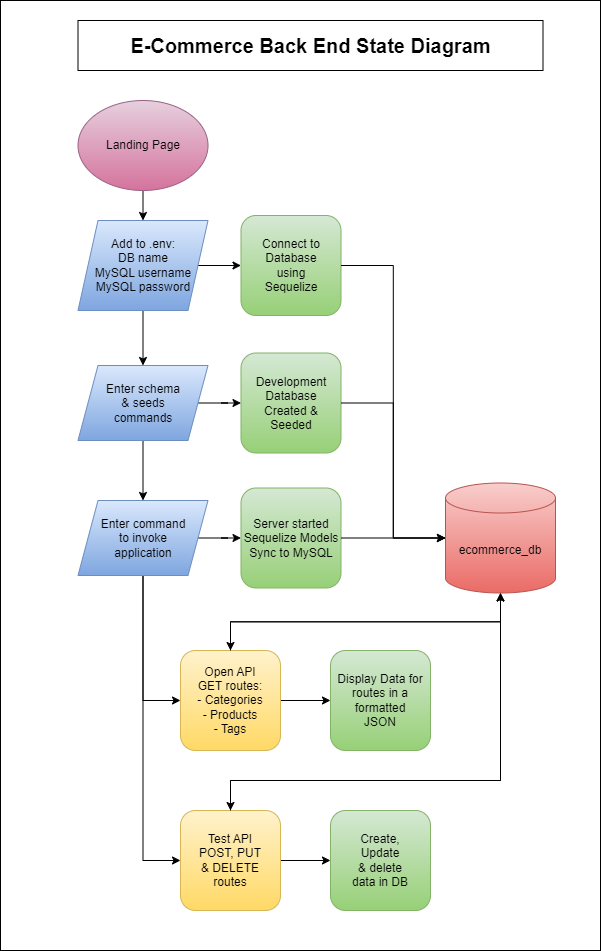

The diagram above was exported from draw.io. Its source (the exported page's mxGraphModel, read from the mxfile embedded in the PNG):
<mxGraphModel dx="947" dy="1138" grid="1" gridSize="10" guides="1" tooltips="1" connect="1" arrows="1" fold="1" page="1" pageScale="1" pageWidth="827" pageHeight="1169" math="0" shadow="0">
  <root>
    <mxCell id="WIyWlLk6GJQsqaUBKTNV-0" />
    <mxCell id="WIyWlLk6GJQsqaUBKTNV-1" parent="WIyWlLk6GJQsqaUBKTNV-0" />
    <mxCell id="-U2Ri11RDm38GhS74fRP-1" value="" style="rounded=0;whiteSpace=wrap;html=1;" parent="WIyWlLk6GJQsqaUBKTNV-1" vertex="1">
      <mxGeometry x="50" y="30" width="600" height="950" as="geometry" />
    </mxCell>
    <mxCell id="kvDQ8AXltHR7zPl5-_Ko-1" style="edgeStyle=orthogonalEdgeStyle;rounded=0;orthogonalLoop=1;jettySize=auto;html=1;exitX=0.5;exitY=1;exitDx=0;exitDy=0;entryX=0.5;entryY=0;entryDx=0;entryDy=0;" parent="WIyWlLk6GJQsqaUBKTNV-1" source="kvDQ8AXltHR7zPl5-_Ko-3" target="kvDQ8AXltHR7zPl5-_Ko-5" edge="1">
      <mxGeometry relative="1" as="geometry">
        <mxPoint x="204.5" y="160" as="sourcePoint" />
        <mxPoint x="187.5" y="244" as="targetPoint" />
      </mxGeometry>
    </mxCell>
    <mxCell id="vyqoLPE40HPITKZXjfiu-24" style="edgeStyle=orthogonalEdgeStyle;rounded=0;orthogonalLoop=1;jettySize=auto;html=1;exitX=1;exitY=0.5;exitDx=0;exitDy=0;entryX=0;entryY=0.5;entryDx=0;entryDy=0;" edge="1" parent="WIyWlLk6GJQsqaUBKTNV-1" source="-U2Ri11RDm38GhS74fRP-26" target="vyqoLPE40HPITKZXjfiu-11">
      <mxGeometry relative="1" as="geometry" />
    </mxCell>
    <mxCell id="-U2Ri11RDm38GhS74fRP-26" value="Open API&lt;div&gt;GET routes:&lt;/div&gt;&lt;div&gt;- Categories&lt;/div&gt;&lt;div&gt;- Products&lt;/div&gt;&lt;div&gt;- Tags&lt;/div&gt;" style="rounded=1;whiteSpace=wrap;html=1;fontSize=12;glass=0;strokeWidth=1;shadow=0;fillColor=#fff2cc;strokeColor=#d6b656;gradientColor=#ffd966;" parent="WIyWlLk6GJQsqaUBKTNV-1" vertex="1">
      <mxGeometry x="230" y="680" width="100" height="100" as="geometry" />
    </mxCell>
    <mxCell id="GeJZSbbIbyYR2MWtKyNq-0" value="&lt;b&gt;&lt;font style=&quot;font-size: 20px;&quot;&gt;E-Commerce Back End State Diagram&lt;/font&gt;&lt;/b&gt;" style="rounded=0;whiteSpace=wrap;html=1;" parent="WIyWlLk6GJQsqaUBKTNV-1" vertex="1">
      <mxGeometry x="127.5" y="50" width="465" height="50" as="geometry" />
    </mxCell>
    <mxCell id="kvDQ8AXltHR7zPl5-_Ko-3" value="Landing Page" style="ellipse;whiteSpace=wrap;html=1;fillColor=#e6d0de;strokeColor=#996185;gradientColor=#d5739d;" parent="WIyWlLk6GJQsqaUBKTNV-1" vertex="1">
      <mxGeometry x="127.5" y="130" width="130" height="90" as="geometry" />
    </mxCell>
    <mxCell id="vyqoLPE40HPITKZXjfiu-3" style="edgeStyle=orthogonalEdgeStyle;rounded=0;orthogonalLoop=1;jettySize=auto;html=1;exitX=1;exitY=0.5;exitDx=0;exitDy=0;entryX=0;entryY=0.5;entryDx=0;entryDy=0;" edge="1" parent="WIyWlLk6GJQsqaUBKTNV-1" source="kvDQ8AXltHR7zPl5-_Ko-5" target="hCUm6S-Ua3-njkjLAfY7-20">
      <mxGeometry relative="1" as="geometry" />
    </mxCell>
    <mxCell id="vyqoLPE40HPITKZXjfiu-4" style="edgeStyle=orthogonalEdgeStyle;rounded=0;orthogonalLoop=1;jettySize=auto;html=1;exitX=0.5;exitY=1;exitDx=0;exitDy=0;entryX=0.5;entryY=0;entryDx=0;entryDy=0;" edge="1" parent="WIyWlLk6GJQsqaUBKTNV-1" source="kvDQ8AXltHR7zPl5-_Ko-5" target="hCUm6S-Ua3-njkjLAfY7-17">
      <mxGeometry relative="1" as="geometry" />
    </mxCell>
    <mxCell id="kvDQ8AXltHR7zPl5-_Ko-5" value="Add to .env:&lt;br style=&quot;border-color: var(--border-color);&quot;&gt;&lt;div&gt;DB name&lt;/div&gt;&lt;div&gt;MySQL username&lt;/div&gt;&lt;div&gt;MySQL password&lt;br&gt;&lt;/div&gt;" style="shape=parallelogram;perimeter=parallelogramPerimeter;whiteSpace=wrap;html=1;fixedSize=1;fillColor=#dae8fc;strokeColor=#6c8ebf;gradientColor=#7ea6e0;" parent="WIyWlLk6GJQsqaUBKTNV-1" vertex="1">
      <mxGeometry x="127.5" y="250" width="130" height="90" as="geometry" />
    </mxCell>
    <mxCell id="FDUYLTiO41S4ZlPkRx0F-4" value="Development&lt;div&gt;Database&lt;/div&gt;&lt;div&gt;Created &amp;amp;&lt;/div&gt;&lt;div&gt;Seeded&lt;/div&gt;" style="rounded=1;whiteSpace=wrap;html=1;fontSize=12;glass=0;strokeWidth=1;shadow=0;fillColor=#d5e8d4;strokeColor=#82b366;gradientColor=#97d077;" parent="WIyWlLk6GJQsqaUBKTNV-1" vertex="1">
      <mxGeometry x="290.5" y="382.5" width="100" height="100" as="geometry" />
    </mxCell>
    <mxCell id="vyqoLPE40HPITKZXjfiu-34" style="edgeStyle=orthogonalEdgeStyle;rounded=0;orthogonalLoop=1;jettySize=auto;html=1;exitX=0.5;exitY=1;exitDx=0;exitDy=0;exitPerimeter=0;entryX=0.5;entryY=0;entryDx=0;entryDy=0;" edge="1" parent="WIyWlLk6GJQsqaUBKTNV-1" source="hCUm6S-Ua3-njkjLAfY7-0" target="-U2Ri11RDm38GhS74fRP-26">
      <mxGeometry relative="1" as="geometry" />
    </mxCell>
    <mxCell id="vyqoLPE40HPITKZXjfiu-35" style="edgeStyle=orthogonalEdgeStyle;rounded=0;orthogonalLoop=1;jettySize=auto;html=1;exitX=0.5;exitY=1;exitDx=0;exitDy=0;exitPerimeter=0;" edge="1" parent="WIyWlLk6GJQsqaUBKTNV-1" source="hCUm6S-Ua3-njkjLAfY7-0" target="vyqoLPE40HPITKZXjfiu-17">
      <mxGeometry relative="1" as="geometry">
        <Array as="points">
          <mxPoint x="550" y="810" />
          <mxPoint x="280" y="810" />
        </Array>
      </mxGeometry>
    </mxCell>
    <mxCell id="hCUm6S-Ua3-njkjLAfY7-0" value="ecommerce_db" style="shape=cylinder3;whiteSpace=wrap;html=1;boundedLbl=1;backgroundOutline=1;size=15;fillColor=#f8cecc;gradientColor=#ea6b66;strokeColor=#b85450;" parent="WIyWlLk6GJQsqaUBKTNV-1" vertex="1">
      <mxGeometry x="495" y="512.5" width="110" height="110" as="geometry" />
    </mxCell>
    <mxCell id="vyqoLPE40HPITKZXjfiu-5" style="edgeStyle=orthogonalEdgeStyle;rounded=0;orthogonalLoop=1;jettySize=auto;html=1;exitX=1;exitY=0.5;exitDx=0;exitDy=0;entryX=0;entryY=0.5;entryDx=0;entryDy=0;" edge="1" parent="WIyWlLk6GJQsqaUBKTNV-1" source="hCUm6S-Ua3-njkjLAfY7-17" target="FDUYLTiO41S4ZlPkRx0F-4">
      <mxGeometry relative="1" as="geometry" />
    </mxCell>
    <mxCell id="vyqoLPE40HPITKZXjfiu-8" style="edgeStyle=orthogonalEdgeStyle;rounded=0;orthogonalLoop=1;jettySize=auto;html=1;exitX=0.5;exitY=1;exitDx=0;exitDy=0;" edge="1" parent="WIyWlLk6GJQsqaUBKTNV-1" source="hCUm6S-Ua3-njkjLAfY7-17" target="vyqoLPE40HPITKZXjfiu-6">
      <mxGeometry relative="1" as="geometry" />
    </mxCell>
    <mxCell id="hCUm6S-Ua3-njkjLAfY7-17" value="Enter schema&lt;div&gt;&amp;amp; seeds&lt;/div&gt;&lt;div&gt;commands&lt;/div&gt;" style="shape=parallelogram;perimeter=parallelogramPerimeter;whiteSpace=wrap;html=1;fixedSize=1;fillColor=#dae8fc;strokeColor=#6c8ebf;gradientColor=#7ea6e0;" parent="WIyWlLk6GJQsqaUBKTNV-1" vertex="1">
      <mxGeometry x="127.5" y="395" width="130" height="75" as="geometry" />
    </mxCell>
    <mxCell id="hCUm6S-Ua3-njkjLAfY7-20" value="Connect to&lt;div&gt;Database&lt;/div&gt;&lt;div&gt;using&lt;/div&gt;&lt;div&gt;Sequelize&lt;/div&gt;" style="rounded=1;whiteSpace=wrap;html=1;fontSize=12;glass=0;strokeWidth=1;shadow=0;fillColor=#d5e8d4;strokeColor=#82b366;gradientColor=#97d077;" parent="WIyWlLk6GJQsqaUBKTNV-1" vertex="1">
      <mxGeometry x="290.5" y="245" width="100" height="100" as="geometry" />
    </mxCell>
    <mxCell id="vyqoLPE40HPITKZXjfiu-9" style="edgeStyle=orthogonalEdgeStyle;rounded=0;orthogonalLoop=1;jettySize=auto;html=1;exitX=1;exitY=0.5;exitDx=0;exitDy=0;entryX=0;entryY=0.5;entryDx=0;entryDy=0;" edge="1" parent="WIyWlLk6GJQsqaUBKTNV-1" source="vyqoLPE40HPITKZXjfiu-6" target="vyqoLPE40HPITKZXjfiu-7">
      <mxGeometry relative="1" as="geometry" />
    </mxCell>
    <mxCell id="vyqoLPE40HPITKZXjfiu-30" style="edgeStyle=orthogonalEdgeStyle;rounded=0;orthogonalLoop=1;jettySize=auto;html=1;exitX=0.5;exitY=1;exitDx=0;exitDy=0;entryX=0;entryY=0.5;entryDx=0;entryDy=0;" edge="1" parent="WIyWlLk6GJQsqaUBKTNV-1" source="vyqoLPE40HPITKZXjfiu-6" target="-U2Ri11RDm38GhS74fRP-26">
      <mxGeometry relative="1" as="geometry" />
    </mxCell>
    <mxCell id="vyqoLPE40HPITKZXjfiu-31" style="edgeStyle=orthogonalEdgeStyle;rounded=0;orthogonalLoop=1;jettySize=auto;html=1;exitX=0.5;exitY=1;exitDx=0;exitDy=0;entryX=0;entryY=0.5;entryDx=0;entryDy=0;" edge="1" parent="WIyWlLk6GJQsqaUBKTNV-1" source="vyqoLPE40HPITKZXjfiu-6" target="vyqoLPE40HPITKZXjfiu-17">
      <mxGeometry relative="1" as="geometry" />
    </mxCell>
    <mxCell id="vyqoLPE40HPITKZXjfiu-6" value="Enter command&lt;div&gt;to invoke&lt;/div&gt;&lt;div&gt;application&lt;/div&gt;" style="shape=parallelogram;perimeter=parallelogramPerimeter;whiteSpace=wrap;html=1;fixedSize=1;fillColor=#dae8fc;strokeColor=#6c8ebf;gradientColor=#7ea6e0;" vertex="1" parent="WIyWlLk6GJQsqaUBKTNV-1">
      <mxGeometry x="127.5" y="530" width="130" height="75" as="geometry" />
    </mxCell>
    <mxCell id="vyqoLPE40HPITKZXjfiu-7" value="Server started&lt;div&gt;Sequelize Models&lt;/div&gt;&lt;div&gt;Sync to MySQL&lt;/div&gt;" style="rounded=1;whiteSpace=wrap;html=1;fontSize=12;glass=0;strokeWidth=1;shadow=0;fillColor=#d5e8d4;strokeColor=#82b366;gradientColor=#97d077;" vertex="1" parent="WIyWlLk6GJQsqaUBKTNV-1">
      <mxGeometry x="290.5" y="517.5" width="100" height="100" as="geometry" />
    </mxCell>
    <mxCell id="vyqoLPE40HPITKZXjfiu-11" value="Display&amp;nbsp;&lt;span style=&quot;background-color: initial;&quot;&gt;Data for&lt;/span&gt;&lt;div&gt;&lt;div&gt;routes in a&lt;/div&gt;&lt;div&gt;formatted&lt;/div&gt;&lt;div&gt;JSON&lt;/div&gt;&lt;/div&gt;" style="rounded=1;whiteSpace=wrap;html=1;fontSize=12;glass=0;strokeWidth=1;shadow=0;fillColor=#d5e8d4;strokeColor=#82b366;gradientColor=#97d077;" vertex="1" parent="WIyWlLk6GJQsqaUBKTNV-1">
      <mxGeometry x="380" y="680" width="100" height="100" as="geometry" />
    </mxCell>
    <mxCell id="vyqoLPE40HPITKZXjfiu-12" style="edgeStyle=orthogonalEdgeStyle;rounded=0;orthogonalLoop=1;jettySize=auto;html=1;exitX=1;exitY=0.5;exitDx=0;exitDy=0;entryX=0;entryY=0.5;entryDx=0;entryDy=0;entryPerimeter=0;" edge="1" parent="WIyWlLk6GJQsqaUBKTNV-1" source="hCUm6S-Ua3-njkjLAfY7-20" target="hCUm6S-Ua3-njkjLAfY7-0">
      <mxGeometry relative="1" as="geometry" />
    </mxCell>
    <mxCell id="vyqoLPE40HPITKZXjfiu-13" style="edgeStyle=orthogonalEdgeStyle;rounded=0;orthogonalLoop=1;jettySize=auto;html=1;exitX=1;exitY=0.5;exitDx=0;exitDy=0;entryX=0;entryY=0.5;entryDx=0;entryDy=0;entryPerimeter=0;" edge="1" parent="WIyWlLk6GJQsqaUBKTNV-1" source="FDUYLTiO41S4ZlPkRx0F-4" target="hCUm6S-Ua3-njkjLAfY7-0">
      <mxGeometry relative="1" as="geometry" />
    </mxCell>
    <mxCell id="vyqoLPE40HPITKZXjfiu-14" style="edgeStyle=orthogonalEdgeStyle;rounded=0;orthogonalLoop=1;jettySize=auto;html=1;exitX=1;exitY=0.5;exitDx=0;exitDy=0;entryX=0;entryY=0.5;entryDx=0;entryDy=0;entryPerimeter=0;" edge="1" parent="WIyWlLk6GJQsqaUBKTNV-1" source="vyqoLPE40HPITKZXjfiu-7" target="hCUm6S-Ua3-njkjLAfY7-0">
      <mxGeometry relative="1" as="geometry" />
    </mxCell>
    <mxCell id="vyqoLPE40HPITKZXjfiu-29" style="edgeStyle=orthogonalEdgeStyle;rounded=0;orthogonalLoop=1;jettySize=auto;html=1;exitX=1;exitY=0.5;exitDx=0;exitDy=0;entryX=0;entryY=0.5;entryDx=0;entryDy=0;" edge="1" parent="WIyWlLk6GJQsqaUBKTNV-1" source="vyqoLPE40HPITKZXjfiu-17" target="vyqoLPE40HPITKZXjfiu-18">
      <mxGeometry relative="1" as="geometry" />
    </mxCell>
    <mxCell id="vyqoLPE40HPITKZXjfiu-17" value="Test API&lt;div&gt;POST, PUT&lt;/div&gt;&lt;div&gt;&amp;amp; DELETE&lt;/div&gt;&lt;div&gt;routes&lt;/div&gt;" style="rounded=1;whiteSpace=wrap;html=1;fontSize=12;glass=0;strokeWidth=1;shadow=0;fillColor=#fff2cc;strokeColor=#d6b656;gradientColor=#ffd966;" vertex="1" parent="WIyWlLk6GJQsqaUBKTNV-1">
      <mxGeometry x="230" y="840" width="100" height="100" as="geometry" />
    </mxCell>
    <mxCell id="vyqoLPE40HPITKZXjfiu-18" value="Create,&lt;div&gt;Update&lt;/div&gt;&lt;div&gt;&amp;amp; delete&lt;/div&gt;&lt;div&gt;data in DB&lt;/div&gt;" style="rounded=1;whiteSpace=wrap;html=1;fontSize=12;glass=0;strokeWidth=1;shadow=0;fillColor=#d5e8d4;strokeColor=#82b366;gradientColor=#97d077;" vertex="1" parent="WIyWlLk6GJQsqaUBKTNV-1">
      <mxGeometry x="380" y="840" width="100" height="100" as="geometry" />
    </mxCell>
    <mxCell id="vyqoLPE40HPITKZXjfiu-32" style="edgeStyle=orthogonalEdgeStyle;rounded=0;orthogonalLoop=1;jettySize=auto;html=1;exitX=0.5;exitY=0;exitDx=0;exitDy=0;entryX=0.5;entryY=1;entryDx=0;entryDy=0;entryPerimeter=0;" edge="1" parent="WIyWlLk6GJQsqaUBKTNV-1" source="-U2Ri11RDm38GhS74fRP-26" target="hCUm6S-Ua3-njkjLAfY7-0">
      <mxGeometry relative="1" as="geometry" />
    </mxCell>
    <mxCell id="vyqoLPE40HPITKZXjfiu-33" style="edgeStyle=orthogonalEdgeStyle;rounded=0;orthogonalLoop=1;jettySize=auto;html=1;exitX=0.5;exitY=0;exitDx=0;exitDy=0;entryX=0.5;entryY=1;entryDx=0;entryDy=0;entryPerimeter=0;" edge="1" parent="WIyWlLk6GJQsqaUBKTNV-1" source="vyqoLPE40HPITKZXjfiu-17" target="hCUm6S-Ua3-njkjLAfY7-0">
      <mxGeometry relative="1" as="geometry">
        <Array as="points">
          <mxPoint x="280" y="810" />
          <mxPoint x="550" y="810" />
        </Array>
      </mxGeometry>
    </mxCell>
  </root>
</mxGraphModel>